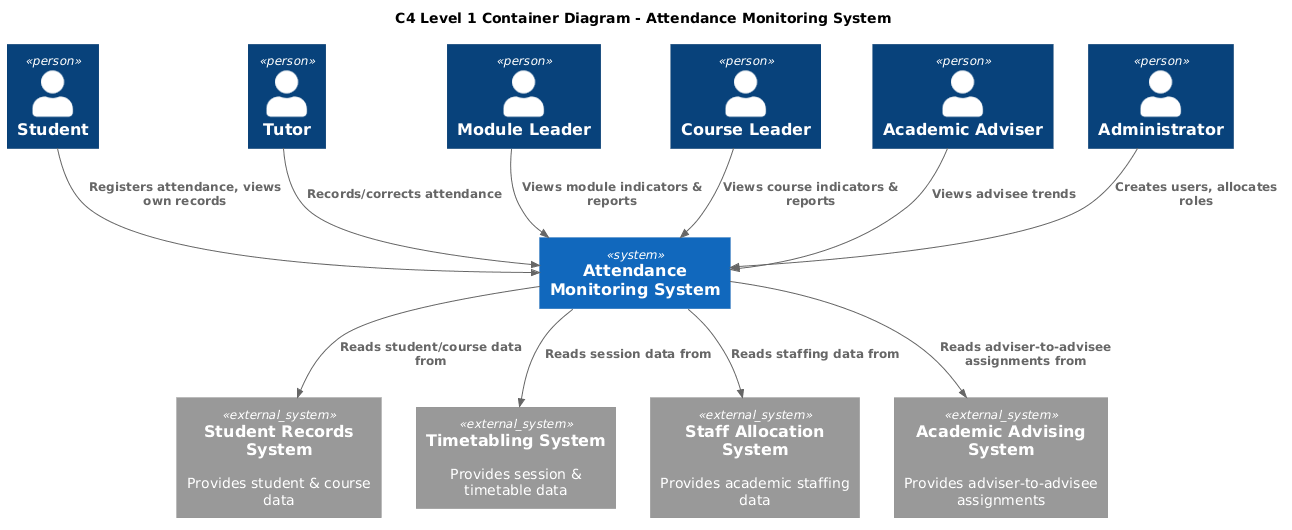

The diagram above was rendered by PlantUML. Its source (embedded in the PNG):
@startuml
title C4 Level 1 Container Diagram - Attendance Monitoring System
!include <C4/C4_Context>
!include https://raw.githubusercontent.com/plantuml-stdlib/C4-PlantUML/master/C4_Context.puml

Person(student, "Student")
Person(tutor, "Tutor")
Person(moduleLeader, "Module Leader")
Person(courseLeader, "Course Leader")
Person(adviser, "Academic Adviser")
Person(admin, "Administrator")

System(ams, "Attendance Monitoring System")

System_Ext(studentRecords, "Student Records System", "Provides student & course data")
System_Ext(timetabling, "Timetabling System", "Provides session & timetable data")
System_Ext(staffAlloc, "Staff Allocation System", "Provides academic staffing data")
System_Ext(advising, "Academic Advising System", "Provides adviser-to-advisee assignments")

Rel(student, ams, "Registers attendance, views own records")
Rel(tutor, ams, "Records/corrects attendance")
Rel(moduleLeader, ams, "Views module indicators & reports")
Rel(courseLeader, ams, "Views course indicators & reports")
Rel(adviser, ams, "Views advisee trends")
Rel(admin, ams, "Creates users, allocates roles")

Rel(ams, studentRecords, "Reads student/course data from")
Rel(ams, timetabling, "Reads session data from")
Rel(ams, staffAlloc, "Reads staffing data from")
Rel(ams, advising, "Reads adviser-to-advisee assignments from")
@enduml